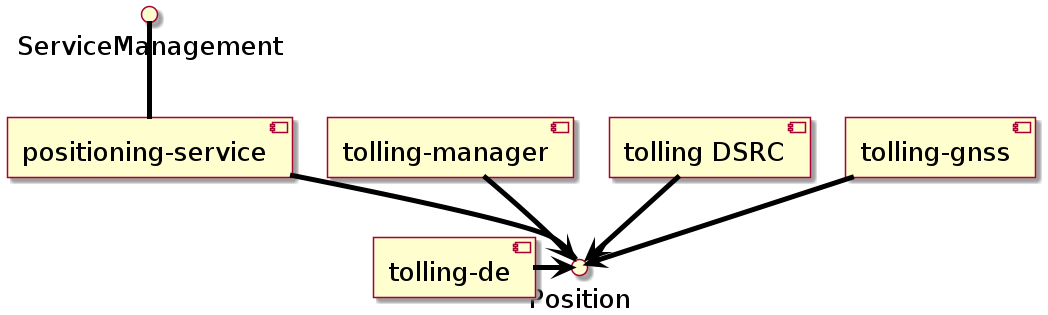

The diagram above was rendered by PlantUML. Its source (embedded in the PNG):
@startuml 
skinparam classFontSize 				32
skinparam classAttributeFontSize 		26
skinparam classBackgroundColor  		DeepSkyBlue
skinparam classBorderColor				blue
skinparam captionFontSize		 		26
skinparam captionBackgroundColor		green
skinparam defaultFontSize				26
skinparam arrowThickness				5
skinparam arrowColor					black
skinparam stateBackgroundColor			DeepSkyBlue
skinparam participantBackgroundColor	DeepSkyBlue
skinparam LifeLineBorderColor			black
skinparam LifeLineBackgroundColor		black
skinparam collectionsBackgroundColor	green


'Component provided interface 
[positioning-service]	-- Position	
ServiceManagement	-- [positioning-service]	


'Relationships
[tolling-manager]		--> Position
[tolling DSRC]			--> Position
[tolling-gnss]			--> Position
[tolling-de]			-> Position

@enduml